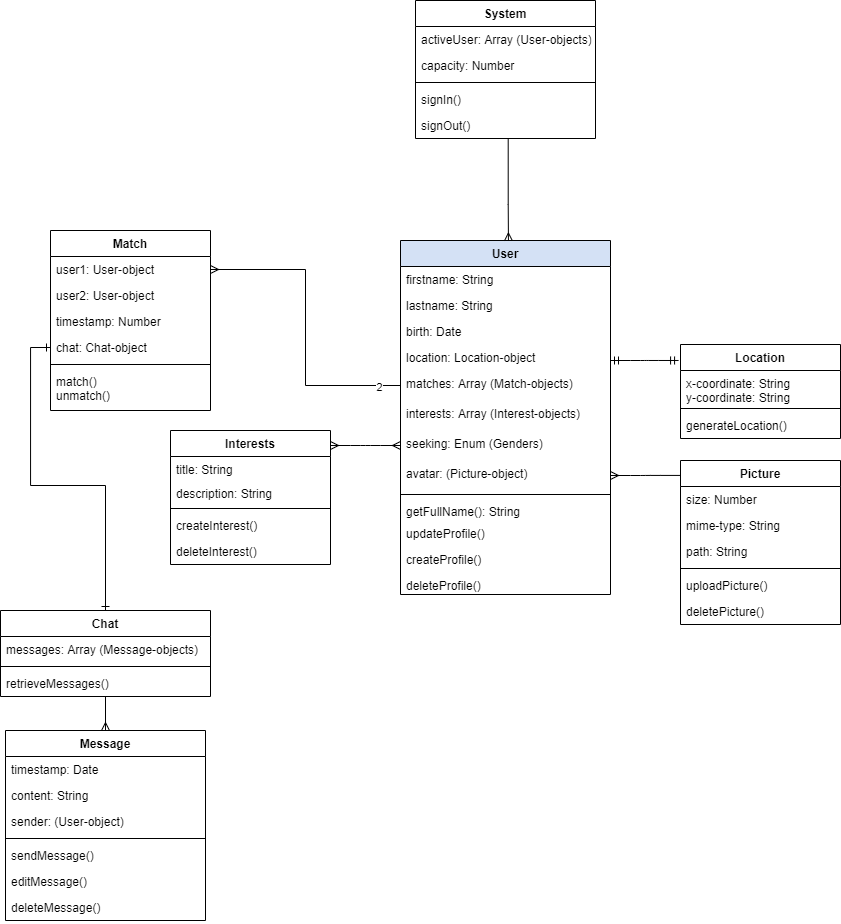

The diagram above was exported from draw.io. Its source (the exported page's mxGraphModel, read from the mxfile embedded in the PNG):
<mxGraphModel dx="1955" dy="2065" grid="1" gridSize="10" guides="1" tooltips="1" connect="1" arrows="1" fold="1" page="1" pageScale="1" pageWidth="827" pageHeight="1169" math="0" shadow="0">
  <root>
    <mxCell id="xKHxMBl_DQI-PltJuECk-0" />
    <mxCell id="xKHxMBl_DQI-PltJuECk-1" parent="xKHxMBl_DQI-PltJuECk-0" />
    <mxCell id="xKHxMBl_DQI-PltJuECk-2" value="Match" style="swimlane;fontStyle=1;align=center;verticalAlign=top;childLayout=stackLayout;horizontal=1;startSize=26;horizontalStack=0;resizeParent=1;resizeParentMax=0;resizeLast=0;collapsible=1;marginBottom=0;" parent="xKHxMBl_DQI-PltJuECk-1" vertex="1">
      <mxGeometry x="80" y="10" width="160" height="180" as="geometry" />
    </mxCell>
    <mxCell id="xKHxMBl_DQI-PltJuECk-3" value="user1: User-object" style="text;strokeColor=none;fillColor=none;align=left;verticalAlign=top;spacingLeft=4;spacingRight=4;overflow=hidden;rotatable=0;points=[[0,0.5],[1,0.5]];portConstraint=eastwest;" parent="xKHxMBl_DQI-PltJuECk-2" vertex="1">
      <mxGeometry y="26" width="160" height="26" as="geometry" />
    </mxCell>
    <mxCell id="xKHxMBl_DQI-PltJuECk-41" value="user2: User-object" style="text;strokeColor=none;fillColor=none;align=left;verticalAlign=top;spacingLeft=4;spacingRight=4;overflow=hidden;rotatable=0;points=[[0,0.5],[1,0.5]];portConstraint=eastwest;" parent="xKHxMBl_DQI-PltJuECk-2" vertex="1">
      <mxGeometry y="52" width="160" height="26" as="geometry" />
    </mxCell>
    <mxCell id="xKHxMBl_DQI-PltJuECk-45" value="timestamp: Number" style="text;strokeColor=none;fillColor=none;align=left;verticalAlign=top;spacingLeft=4;spacingRight=4;overflow=hidden;rotatable=0;points=[[0,0.5],[1,0.5]];portConstraint=eastwest;" parent="xKHxMBl_DQI-PltJuECk-2" vertex="1">
      <mxGeometry y="78" width="160" height="26" as="geometry" />
    </mxCell>
    <mxCell id="xKHxMBl_DQI-PltJuECk-49" value="chat: Chat-object" style="text;strokeColor=none;fillColor=none;align=left;verticalAlign=top;spacingLeft=4;spacingRight=4;overflow=hidden;rotatable=0;points=[[0,0.5],[1,0.5]];portConstraint=eastwest;" parent="xKHxMBl_DQI-PltJuECk-2" vertex="1">
      <mxGeometry y="104" width="160" height="26" as="geometry" />
    </mxCell>
    <mxCell id="xKHxMBl_DQI-PltJuECk-4" value="" style="line;strokeWidth=1;fillColor=none;align=left;verticalAlign=middle;spacingTop=-1;spacingLeft=3;spacingRight=3;rotatable=0;labelPosition=right;points=[];portConstraint=eastwest;" parent="xKHxMBl_DQI-PltJuECk-2" vertex="1">
      <mxGeometry y="130" width="160" height="8" as="geometry" />
    </mxCell>
    <mxCell id="xKHxMBl_DQI-PltJuECk-5" value="match()&#10;unmatch()&#10;" style="text;strokeColor=none;fillColor=none;align=left;verticalAlign=top;spacingLeft=4;spacingRight=4;overflow=hidden;rotatable=0;points=[[0,0.5],[1,0.5]];portConstraint=eastwest;" parent="xKHxMBl_DQI-PltJuECk-2" vertex="1">
      <mxGeometry y="138" width="160" height="42" as="geometry" />
    </mxCell>
    <mxCell id="xKHxMBl_DQI-PltJuECk-48" style="edgeStyle=orthogonalEdgeStyle;rounded=0;orthogonalLoop=1;jettySize=auto;html=1;entryX=1;entryY=0.5;entryDx=0;entryDy=0;exitX=0;exitY=0.5;exitDx=0;exitDy=0;endArrow=ERmany;endFill=0;" parent="xKHxMBl_DQI-PltJuECk-1" source="xKHxMBl_DQI-PltJuECk-46" target="xKHxMBl_DQI-PltJuECk-3" edge="1">
      <mxGeometry relative="1" as="geometry" />
    </mxCell>
    <mxCell id="kvIPPW_xy8cOZO1fWL1G-18" value="2" style="edgeLabel;html=1;align=center;verticalAlign=middle;resizable=0;points=[];" vertex="1" connectable="0" parent="xKHxMBl_DQI-PltJuECk-48">
      <mxGeometry x="-0.865" y="1" relative="1" as="geometry">
        <mxPoint as="offset" />
      </mxGeometry>
    </mxCell>
    <mxCell id="xKHxMBl_DQI-PltJuECk-13" value="User" style="swimlane;fontStyle=1;align=center;verticalAlign=top;childLayout=stackLayout;horizontal=1;startSize=26;horizontalStack=0;resizeParent=1;resizeParentMax=0;resizeLast=0;collapsible=1;marginBottom=0;fillColor=#D4E1F5;" parent="xKHxMBl_DQI-PltJuECk-1" vertex="1">
      <mxGeometry x="430" y="20" width="210" height="354" as="geometry" />
    </mxCell>
    <mxCell id="xKHxMBl_DQI-PltJuECk-14" value="firstname: String" style="text;strokeColor=none;fillColor=none;align=left;verticalAlign=top;spacingLeft=4;spacingRight=4;overflow=hidden;rotatable=0;points=[[0,0.5],[1,0.5]];portConstraint=eastwest;" parent="xKHxMBl_DQI-PltJuECk-13" vertex="1">
      <mxGeometry y="26" width="210" height="26" as="geometry" />
    </mxCell>
    <mxCell id="xKHxMBl_DQI-PltJuECk-43" value="lastname: String" style="text;strokeColor=none;fillColor=none;align=left;verticalAlign=top;spacingLeft=4;spacingRight=4;overflow=hidden;rotatable=0;points=[[0,0.5],[1,0.5]];portConstraint=eastwest;" parent="xKHxMBl_DQI-PltJuECk-13" vertex="1">
      <mxGeometry y="52" width="210" height="26" as="geometry" />
    </mxCell>
    <mxCell id="xKHxMBl_DQI-PltJuECk-42" value="birth: Date" style="text;strokeColor=none;fillColor=none;align=left;verticalAlign=top;spacingLeft=4;spacingRight=4;overflow=hidden;rotatable=0;points=[[0,0.5],[1,0.5]];portConstraint=eastwest;" parent="xKHxMBl_DQI-PltJuECk-13" vertex="1">
      <mxGeometry y="78" width="210" height="26" as="geometry" />
    </mxCell>
    <mxCell id="xKHxMBl_DQI-PltJuECk-44" value="location: Location-object" style="text;strokeColor=none;fillColor=none;align=left;verticalAlign=top;spacingLeft=4;spacingRight=4;overflow=hidden;rotatable=0;points=[[0,0.5],[1,0.5]];portConstraint=eastwest;" parent="xKHxMBl_DQI-PltJuECk-13" vertex="1">
      <mxGeometry y="104" width="210" height="26" as="geometry" />
    </mxCell>
    <mxCell id="xKHxMBl_DQI-PltJuECk-46" value="matches: Array (Match-objects)" style="text;strokeColor=none;fillColor=none;align=left;verticalAlign=top;spacingLeft=4;spacingRight=4;overflow=hidden;rotatable=0;points=[[0,0.5],[1,0.5]];portConstraint=eastwest;" parent="xKHxMBl_DQI-PltJuECk-13" vertex="1">
      <mxGeometry y="130" width="210" height="30" as="geometry" />
    </mxCell>
    <mxCell id="IUtDk9t-pfIKa9FiNIxY-1" value="interests: Array (Interest-objects)" style="text;strokeColor=none;fillColor=none;align=left;verticalAlign=top;spacingLeft=4;spacingRight=4;overflow=hidden;rotatable=0;points=[[0,0.5],[1,0.5]];portConstraint=eastwest;" parent="xKHxMBl_DQI-PltJuECk-13" vertex="1">
      <mxGeometry y="160" width="210" height="30" as="geometry" />
    </mxCell>
    <mxCell id="IUtDk9t-pfIKa9FiNIxY-2" value="seeking: Enum (Genders)" style="text;strokeColor=none;fillColor=none;align=left;verticalAlign=top;spacingLeft=4;spacingRight=4;overflow=hidden;rotatable=0;points=[[0,0.5],[1,0.5]];portConstraint=eastwest;" vertex="1" parent="xKHxMBl_DQI-PltJuECk-13">
      <mxGeometry y="190" width="210" height="30" as="geometry" />
    </mxCell>
    <mxCell id="IUtDk9t-pfIKa9FiNIxY-10" value="avatar: (Picture-object)" style="text;strokeColor=none;fillColor=none;align=left;verticalAlign=top;spacingLeft=4;spacingRight=4;overflow=hidden;rotatable=0;points=[[0,0.5],[1,0.5]];portConstraint=eastwest;" vertex="1" parent="xKHxMBl_DQI-PltJuECk-13">
      <mxGeometry y="220" width="210" height="30" as="geometry" />
    </mxCell>
    <mxCell id="xKHxMBl_DQI-PltJuECk-15" value="" style="line;strokeWidth=1;fillColor=none;align=left;verticalAlign=middle;spacingTop=-1;spacingLeft=3;spacingRight=3;rotatable=0;labelPosition=right;points=[];portConstraint=eastwest;" parent="xKHxMBl_DQI-PltJuECk-13" vertex="1">
      <mxGeometry y="250" width="210" height="8" as="geometry" />
    </mxCell>
    <mxCell id="xKHxMBl_DQI-PltJuECk-16" value="getFullName(): String&#10;" style="text;strokeColor=none;fillColor=none;align=left;verticalAlign=top;spacingLeft=4;spacingRight=4;overflow=hidden;rotatable=0;points=[[0,0.5],[1,0.5]];portConstraint=eastwest;" parent="xKHxMBl_DQI-PltJuECk-13" vertex="1">
      <mxGeometry y="258" width="210" height="22" as="geometry" />
    </mxCell>
    <mxCell id="kvIPPW_xy8cOZO1fWL1G-21" value="updateProfile()" style="text;strokeColor=none;fillColor=none;align=left;verticalAlign=top;spacingLeft=4;spacingRight=4;overflow=hidden;rotatable=0;points=[[0,0.5],[1,0.5]];portConstraint=eastwest;" vertex="1" parent="xKHxMBl_DQI-PltJuECk-13">
      <mxGeometry y="280" width="210" height="26" as="geometry" />
    </mxCell>
    <mxCell id="kvIPPW_xy8cOZO1fWL1G-22" value="createProfile()" style="text;strokeColor=none;fillColor=none;align=left;verticalAlign=top;spacingLeft=4;spacingRight=4;overflow=hidden;rotatable=0;points=[[0,0.5],[1,0.5]];portConstraint=eastwest;" vertex="1" parent="xKHxMBl_DQI-PltJuECk-13">
      <mxGeometry y="306" width="210" height="26" as="geometry" />
    </mxCell>
    <mxCell id="kvIPPW_xy8cOZO1fWL1G-23" value="deleteProfile()" style="text;strokeColor=none;fillColor=none;align=left;verticalAlign=top;spacingLeft=4;spacingRight=4;overflow=hidden;rotatable=0;points=[[0,0.5],[1,0.5]];portConstraint=eastwest;" vertex="1" parent="xKHxMBl_DQI-PltJuECk-13">
      <mxGeometry y="332" width="210" height="22" as="geometry" />
    </mxCell>
    <mxCell id="xKHxMBl_DQI-PltJuECk-50" style="edgeStyle=orthogonalEdgeStyle;rounded=0;orthogonalLoop=1;jettySize=auto;html=1;entryX=0;entryY=0.5;entryDx=0;entryDy=0;endArrow=ERone;endFill=0;startArrow=ERone;startFill=0;" parent="xKHxMBl_DQI-PltJuECk-1" source="xKHxMBl_DQI-PltJuECk-17" target="xKHxMBl_DQI-PltJuECk-49" edge="1">
      <mxGeometry relative="1" as="geometry" />
    </mxCell>
    <mxCell id="xKHxMBl_DQI-PltJuECk-17" value="Chat" style="swimlane;fontStyle=1;align=center;verticalAlign=top;childLayout=stackLayout;horizontal=1;startSize=26;horizontalStack=0;resizeParent=1;resizeParentMax=0;resizeLast=0;collapsible=1;marginBottom=0;" parent="xKHxMBl_DQI-PltJuECk-1" vertex="1">
      <mxGeometry x="30" y="390" width="210" height="86" as="geometry" />
    </mxCell>
    <mxCell id="xKHxMBl_DQI-PltJuECk-18" value="messages: Array (Message-objects)" style="text;strokeColor=none;fillColor=none;align=left;verticalAlign=top;spacingLeft=4;spacingRight=4;overflow=hidden;rotatable=0;points=[[0,0.5],[1,0.5]];portConstraint=eastwest;" parent="xKHxMBl_DQI-PltJuECk-17" vertex="1">
      <mxGeometry y="26" width="210" height="26" as="geometry" />
    </mxCell>
    <mxCell id="xKHxMBl_DQI-PltJuECk-19" value="" style="line;strokeWidth=1;fillColor=none;align=left;verticalAlign=middle;spacingTop=-1;spacingLeft=3;spacingRight=3;rotatable=0;labelPosition=right;points=[];portConstraint=eastwest;" parent="xKHxMBl_DQI-PltJuECk-17" vertex="1">
      <mxGeometry y="52" width="210" height="8" as="geometry" />
    </mxCell>
    <mxCell id="xKHxMBl_DQI-PltJuECk-20" value="retrieveMessages()" style="text;strokeColor=none;fillColor=none;align=left;verticalAlign=top;spacingLeft=4;spacingRight=4;overflow=hidden;rotatable=0;points=[[0,0.5],[1,0.5]];portConstraint=eastwest;" parent="xKHxMBl_DQI-PltJuECk-17" vertex="1">
      <mxGeometry y="60" width="210" height="26" as="geometry" />
    </mxCell>
    <mxCell id="xKHxMBl_DQI-PltJuECk-29" value="Picture" style="swimlane;fontStyle=1;align=center;verticalAlign=top;childLayout=stackLayout;horizontal=1;startSize=26;horizontalStack=0;resizeParent=1;resizeParentMax=0;resizeLast=0;collapsible=1;marginBottom=0;" parent="xKHxMBl_DQI-PltJuECk-1" vertex="1">
      <mxGeometry x="710" y="240" width="160" height="164" as="geometry" />
    </mxCell>
    <mxCell id="xKHxMBl_DQI-PltJuECk-30" value="size: Number" style="text;strokeColor=none;fillColor=none;align=left;verticalAlign=top;spacingLeft=4;spacingRight=4;overflow=hidden;rotatable=0;points=[[0,0.5],[1,0.5]];portConstraint=eastwest;" parent="xKHxMBl_DQI-PltJuECk-29" vertex="1">
      <mxGeometry y="26" width="160" height="26" as="geometry" />
    </mxCell>
    <mxCell id="IUtDk9t-pfIKa9FiNIxY-11" value="mime-type: String" style="text;strokeColor=none;fillColor=none;align=left;verticalAlign=top;spacingLeft=4;spacingRight=4;overflow=hidden;rotatable=0;points=[[0,0.5],[1,0.5]];portConstraint=eastwest;" vertex="1" parent="xKHxMBl_DQI-PltJuECk-29">
      <mxGeometry y="52" width="160" height="26" as="geometry" />
    </mxCell>
    <mxCell id="IUtDk9t-pfIKa9FiNIxY-12" value="path: String" style="text;strokeColor=none;fillColor=none;align=left;verticalAlign=top;spacingLeft=4;spacingRight=4;overflow=hidden;rotatable=0;points=[[0,0.5],[1,0.5]];portConstraint=eastwest;" vertex="1" parent="xKHxMBl_DQI-PltJuECk-29">
      <mxGeometry y="78" width="160" height="26" as="geometry" />
    </mxCell>
    <mxCell id="xKHxMBl_DQI-PltJuECk-31" value="" style="line;strokeWidth=1;fillColor=none;align=left;verticalAlign=middle;spacingTop=-1;spacingLeft=3;spacingRight=3;rotatable=0;labelPosition=right;points=[];portConstraint=eastwest;" parent="xKHxMBl_DQI-PltJuECk-29" vertex="1">
      <mxGeometry y="104" width="160" height="8" as="geometry" />
    </mxCell>
    <mxCell id="xKHxMBl_DQI-PltJuECk-32" value="uploadPicture()" style="text;strokeColor=none;fillColor=none;align=left;verticalAlign=top;spacingLeft=4;spacingRight=4;overflow=hidden;rotatable=0;points=[[0,0.5],[1,0.5]];portConstraint=eastwest;" parent="xKHxMBl_DQI-PltJuECk-29" vertex="1">
      <mxGeometry y="112" width="160" height="26" as="geometry" />
    </mxCell>
    <mxCell id="IUtDk9t-pfIKa9FiNIxY-13" value="deletePicture()" style="text;strokeColor=none;fillColor=none;align=left;verticalAlign=top;spacingLeft=4;spacingRight=4;overflow=hidden;rotatable=0;points=[[0,0.5],[1,0.5]];portConstraint=eastwest;" vertex="1" parent="xKHxMBl_DQI-PltJuECk-29">
      <mxGeometry y="138" width="160" height="26" as="geometry" />
    </mxCell>
    <mxCell id="A0uz_iRB-lvk5freGcQ7-8" value="Location" style="swimlane;fontStyle=1;align=center;verticalAlign=top;childLayout=stackLayout;horizontal=1;startSize=26;horizontalStack=0;resizeParent=1;resizeParentMax=0;resizeLast=0;collapsible=1;marginBottom=0;" parent="xKHxMBl_DQI-PltJuECk-1" vertex="1">
      <mxGeometry x="710" y="124" width="160" height="94" as="geometry" />
    </mxCell>
    <mxCell id="A0uz_iRB-lvk5freGcQ7-9" value="x-coordinate: String&#10;y-coordinate: String" style="text;strokeColor=none;fillColor=none;align=left;verticalAlign=top;spacingLeft=4;spacingRight=4;overflow=hidden;rotatable=0;points=[[0,0.5],[1,0.5]];portConstraint=eastwest;" parent="A0uz_iRB-lvk5freGcQ7-8" vertex="1">
      <mxGeometry y="26" width="160" height="34" as="geometry" />
    </mxCell>
    <mxCell id="A0uz_iRB-lvk5freGcQ7-10" value="" style="line;strokeWidth=1;fillColor=none;align=left;verticalAlign=middle;spacingTop=-1;spacingLeft=3;spacingRight=3;rotatable=0;labelPosition=right;points=[];portConstraint=eastwest;" parent="A0uz_iRB-lvk5freGcQ7-8" vertex="1">
      <mxGeometry y="60" width="160" height="8" as="geometry" />
    </mxCell>
    <mxCell id="A0uz_iRB-lvk5freGcQ7-11" value="generateLocation()" style="text;strokeColor=none;fillColor=none;align=left;verticalAlign=top;spacingLeft=4;spacingRight=4;overflow=hidden;rotatable=0;points=[[0,0.5],[1,0.5]];portConstraint=eastwest;" parent="A0uz_iRB-lvk5freGcQ7-8" vertex="1">
      <mxGeometry y="68" width="160" height="26" as="geometry" />
    </mxCell>
    <mxCell id="A0uz_iRB-lvk5freGcQ7-12" value="System" style="swimlane;fontStyle=1;align=center;verticalAlign=top;childLayout=stackLayout;horizontal=1;startSize=26;horizontalStack=0;resizeParent=1;resizeParentMax=0;resizeLast=0;collapsible=1;marginBottom=0;" parent="xKHxMBl_DQI-PltJuECk-1" vertex="1">
      <mxGeometry x="445" y="-220" width="180" height="138" as="geometry" />
    </mxCell>
    <mxCell id="A0uz_iRB-lvk5freGcQ7-13" value="activeUser: Array (User-objects)" style="text;strokeColor=none;fillColor=none;align=left;verticalAlign=top;spacingLeft=4;spacingRight=4;overflow=hidden;rotatable=0;points=[[0,0.5],[1,0.5]];portConstraint=eastwest;" parent="A0uz_iRB-lvk5freGcQ7-12" vertex="1">
      <mxGeometry y="26" width="180" height="26" as="geometry" />
    </mxCell>
    <mxCell id="IUtDk9t-pfIKa9FiNIxY-14" value="capacity: Number" style="text;strokeColor=none;fillColor=none;align=left;verticalAlign=top;spacingLeft=4;spacingRight=4;overflow=hidden;rotatable=0;points=[[0,0.5],[1,0.5]];portConstraint=eastwest;" vertex="1" parent="A0uz_iRB-lvk5freGcQ7-12">
      <mxGeometry y="52" width="180" height="26" as="geometry" />
    </mxCell>
    <mxCell id="A0uz_iRB-lvk5freGcQ7-14" value="" style="line;strokeWidth=1;fillColor=none;align=left;verticalAlign=middle;spacingTop=-1;spacingLeft=3;spacingRight=3;rotatable=0;labelPosition=right;points=[];portConstraint=eastwest;" parent="A0uz_iRB-lvk5freGcQ7-12" vertex="1">
      <mxGeometry y="78" width="180" height="8" as="geometry" />
    </mxCell>
    <mxCell id="IUtDk9t-pfIKa9FiNIxY-15" value="signIn()" style="text;strokeColor=none;fillColor=none;align=left;verticalAlign=top;spacingLeft=4;spacingRight=4;overflow=hidden;rotatable=0;points=[[0,0.5],[1,0.5]];portConstraint=eastwest;" vertex="1" parent="A0uz_iRB-lvk5freGcQ7-12">
      <mxGeometry y="86" width="180" height="26" as="geometry" />
    </mxCell>
    <mxCell id="A0uz_iRB-lvk5freGcQ7-15" value="signOut()" style="text;strokeColor=none;fillColor=none;align=left;verticalAlign=top;spacingLeft=4;spacingRight=4;overflow=hidden;rotatable=0;points=[[0,0.5],[1,0.5]];portConstraint=eastwest;" parent="A0uz_iRB-lvk5freGcQ7-12" vertex="1">
      <mxGeometry y="112" width="180" height="26" as="geometry" />
    </mxCell>
    <mxCell id="kvIPPW_xy8cOZO1fWL1G-0" value="Interests" style="swimlane;fontStyle=1;align=center;verticalAlign=top;childLayout=stackLayout;horizontal=1;startSize=26;horizontalStack=0;resizeParent=1;resizeParentMax=0;resizeLast=0;collapsible=1;marginBottom=0;" vertex="1" parent="xKHxMBl_DQI-PltJuECk-1">
      <mxGeometry x="200" y="210" width="160" height="134" as="geometry" />
    </mxCell>
    <mxCell id="kvIPPW_xy8cOZO1fWL1G-1" value="title: String" style="text;strokeColor=none;fillColor=none;align=left;verticalAlign=top;spacingLeft=4;spacingRight=4;overflow=hidden;rotatable=0;points=[[0,0.5],[1,0.5]];portConstraint=eastwest;" vertex="1" parent="kvIPPW_xy8cOZO1fWL1G-0">
      <mxGeometry y="26" width="160" height="24" as="geometry" />
    </mxCell>
    <mxCell id="IUtDk9t-pfIKa9FiNIxY-5" value="description: String" style="text;strokeColor=none;fillColor=none;align=left;verticalAlign=top;spacingLeft=4;spacingRight=4;overflow=hidden;rotatable=0;points=[[0,0.5],[1,0.5]];portConstraint=eastwest;" vertex="1" parent="kvIPPW_xy8cOZO1fWL1G-0">
      <mxGeometry y="50" width="160" height="24" as="geometry" />
    </mxCell>
    <mxCell id="kvIPPW_xy8cOZO1fWL1G-2" value="" style="line;strokeWidth=1;fillColor=none;align=left;verticalAlign=middle;spacingTop=-1;spacingLeft=3;spacingRight=3;rotatable=0;labelPosition=right;points=[];portConstraint=eastwest;" vertex="1" parent="kvIPPW_xy8cOZO1fWL1G-0">
      <mxGeometry y="74" width="160" height="8" as="geometry" />
    </mxCell>
    <mxCell id="kvIPPW_xy8cOZO1fWL1G-3" value="createInterest()" style="text;strokeColor=none;fillColor=none;align=left;verticalAlign=top;spacingLeft=4;spacingRight=4;overflow=hidden;rotatable=0;points=[[0,0.5],[1,0.5]];portConstraint=eastwest;" vertex="1" parent="kvIPPW_xy8cOZO1fWL1G-0">
      <mxGeometry y="82" width="160" height="26" as="geometry" />
    </mxCell>
    <mxCell id="IUtDk9t-pfIKa9FiNIxY-4" value="deleteInterest()" style="text;strokeColor=none;fillColor=none;align=left;verticalAlign=top;spacingLeft=4;spacingRight=4;overflow=hidden;rotatable=0;points=[[0,0.5],[1,0.5]];portConstraint=eastwest;" vertex="1" parent="kvIPPW_xy8cOZO1fWL1G-0">
      <mxGeometry y="108" width="160" height="26" as="geometry" />
    </mxCell>
    <mxCell id="kvIPPW_xy8cOZO1fWL1G-17" value="" style="edgeStyle=entityRelationEdgeStyle;fontSize=12;html=1;endArrow=ERmany;startArrow=ERmany;" edge="1" parent="xKHxMBl_DQI-PltJuECk-1">
      <mxGeometry width="100" height="100" relative="1" as="geometry">
        <mxPoint x="360" y="225" as="sourcePoint" />
        <mxPoint x="430" y="225" as="targetPoint" />
      </mxGeometry>
    </mxCell>
    <mxCell id="kvIPPW_xy8cOZO1fWL1G-27" value="" style="edgeStyle=entityRelationEdgeStyle;fontSize=12;html=1;endArrow=ERmandOne;startArrow=ERmandOne;entryX=-0.012;entryY=0.17;entryDx=0;entryDy=0;entryPerimeter=0;" edge="1" parent="xKHxMBl_DQI-PltJuECk-1" target="A0uz_iRB-lvk5freGcQ7-8">
      <mxGeometry width="100" height="100" relative="1" as="geometry">
        <mxPoint x="640" y="140" as="sourcePoint" />
        <mxPoint x="740" y="44" as="targetPoint" />
      </mxGeometry>
    </mxCell>
    <mxCell id="IUtDk9t-pfIKa9FiNIxY-17" value="Message" style="swimlane;fontStyle=1;align=center;verticalAlign=top;childLayout=stackLayout;horizontal=1;startSize=26;horizontalStack=0;resizeParent=1;resizeParentMax=0;resizeLast=0;collapsible=1;marginBottom=0;" vertex="1" parent="xKHxMBl_DQI-PltJuECk-1">
      <mxGeometry x="35" y="510" width="200" height="190" as="geometry" />
    </mxCell>
    <mxCell id="IUtDk9t-pfIKa9FiNIxY-21" value="timestamp: Date" style="text;strokeColor=none;fillColor=none;align=left;verticalAlign=top;spacingLeft=4;spacingRight=4;overflow=hidden;rotatable=0;points=[[0,0.5],[1,0.5]];portConstraint=eastwest;" vertex="1" parent="IUtDk9t-pfIKa9FiNIxY-17">
      <mxGeometry y="26" width="200" height="26" as="geometry" />
    </mxCell>
    <mxCell id="IUtDk9t-pfIKa9FiNIxY-18" value="content: String" style="text;strokeColor=none;fillColor=none;align=left;verticalAlign=top;spacingLeft=4;spacingRight=4;overflow=hidden;rotatable=0;points=[[0,0.5],[1,0.5]];portConstraint=eastwest;" vertex="1" parent="IUtDk9t-pfIKa9FiNIxY-17">
      <mxGeometry y="52" width="200" height="26" as="geometry" />
    </mxCell>
    <mxCell id="IUtDk9t-pfIKa9FiNIxY-22" value="sender: (User-object)" style="text;strokeColor=none;fillColor=none;align=left;verticalAlign=top;spacingLeft=4;spacingRight=4;overflow=hidden;rotatable=0;points=[[0,0.5],[1,0.5]];portConstraint=eastwest;" vertex="1" parent="IUtDk9t-pfIKa9FiNIxY-17">
      <mxGeometry y="78" width="200" height="26" as="geometry" />
    </mxCell>
    <mxCell id="IUtDk9t-pfIKa9FiNIxY-19" value="" style="line;strokeWidth=1;fillColor=none;align=left;verticalAlign=middle;spacingTop=-1;spacingLeft=3;spacingRight=3;rotatable=0;labelPosition=right;points=[];portConstraint=eastwest;" vertex="1" parent="IUtDk9t-pfIKa9FiNIxY-17">
      <mxGeometry y="104" width="200" height="8" as="geometry" />
    </mxCell>
    <mxCell id="IUtDk9t-pfIKa9FiNIxY-20" value="sendMessage()" style="text;strokeColor=none;fillColor=none;align=left;verticalAlign=top;spacingLeft=4;spacingRight=4;overflow=hidden;rotatable=0;points=[[0,0.5],[1,0.5]];portConstraint=eastwest;" vertex="1" parent="IUtDk9t-pfIKa9FiNIxY-17">
      <mxGeometry y="112" width="200" height="26" as="geometry" />
    </mxCell>
    <mxCell id="IUtDk9t-pfIKa9FiNIxY-23" value="editMessage()" style="text;strokeColor=none;fillColor=none;align=left;verticalAlign=top;spacingLeft=4;spacingRight=4;overflow=hidden;rotatable=0;points=[[0,0.5],[1,0.5]];portConstraint=eastwest;" vertex="1" parent="IUtDk9t-pfIKa9FiNIxY-17">
      <mxGeometry y="138" width="200" height="26" as="geometry" />
    </mxCell>
    <mxCell id="IUtDk9t-pfIKa9FiNIxY-24" value="deleteMessage()" style="text;strokeColor=none;fillColor=none;align=left;verticalAlign=top;spacingLeft=4;spacingRight=4;overflow=hidden;rotatable=0;points=[[0,0.5],[1,0.5]];portConstraint=eastwest;" vertex="1" parent="IUtDk9t-pfIKa9FiNIxY-17">
      <mxGeometry y="164" width="200" height="26" as="geometry" />
    </mxCell>
    <mxCell id="kvIPPW_xy8cOZO1fWL1G-30" style="edgeStyle=orthogonalEdgeStyle;rounded=0;orthogonalLoop=1;jettySize=auto;html=1;exitX=0.515;exitY=1.002;exitDx=0;exitDy=0;endArrow=ERmany;endFill=0;exitPerimeter=0;entryX=0.519;entryY=0.001;entryDx=0;entryDy=0;entryPerimeter=0;" edge="1" parent="xKHxMBl_DQI-PltJuECk-1" source="A0uz_iRB-lvk5freGcQ7-15" target="xKHxMBl_DQI-PltJuECk-13">
      <mxGeometry relative="1" as="geometry">
        <mxPoint x="490" y="-34" as="sourcePoint" />
        <mxPoint x="550" y="40" as="targetPoint" />
        <Array as="points">
          <mxPoint x="538" y="-16" />
          <mxPoint x="538" y="50" />
        </Array>
      </mxGeometry>
    </mxCell>
    <mxCell id="kvIPPW_xy8cOZO1fWL1G-32" style="edgeStyle=orthogonalEdgeStyle;rounded=0;orthogonalLoop=1;jettySize=auto;html=1;endArrow=ERmany;endFill=0;entryX=0.519;entryY=0.001;entryDx=0;entryDy=0;entryPerimeter=0;exitX=0.5;exitY=1;exitDx=0;exitDy=0;" edge="1" parent="xKHxMBl_DQI-PltJuECk-1" source="xKHxMBl_DQI-PltJuECk-17">
      <mxGeometry relative="1" as="geometry">
        <mxPoint x="134.75" y="489.69" as="sourcePoint" />
        <mxPoint x="135.24" y="509.99399999999986" as="targetPoint" />
        <Array as="points">
          <mxPoint x="135" y="510" />
        </Array>
      </mxGeometry>
    </mxCell>
    <mxCell id="kvIPPW_xy8cOZO1fWL1G-34" value="" style="edgeStyle=entityRelationEdgeStyle;fontSize=12;html=1;endArrow=ERmany;entryX=1;entryY=0.5;entryDx=0;entryDy=0;exitX=-0.002;exitY=0.091;exitDx=0;exitDy=0;exitPerimeter=0;" edge="1" parent="xKHxMBl_DQI-PltJuECk-1" source="xKHxMBl_DQI-PltJuECk-29" target="IUtDk9t-pfIKa9FiNIxY-10">
      <mxGeometry width="100" height="100" relative="1" as="geometry">
        <mxPoint x="709" y="255" as="sourcePoint" />
        <mxPoint x="910" y="200" as="targetPoint" />
      </mxGeometry>
    </mxCell>
  </root>
</mxGraphModel>